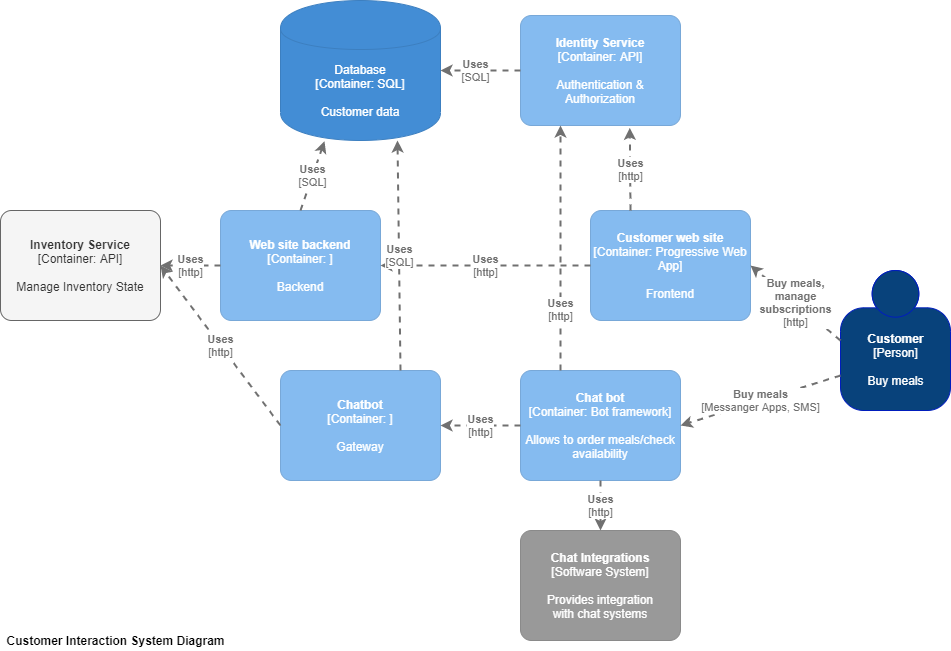

The diagram above was exported from draw.io. Its source (the exported page's mxGraphModel, read from the mxfile embedded in the PNG):
<mxGraphModel dx="2062" dy="1123" grid="1" gridSize="10" guides="1" tooltips="1" connect="1" arrows="1" fold="1" page="1" pageScale="1" pageWidth="1100" pageHeight="850" math="0" shadow="0">
  <root>
    <mxCell id="-mlR_fhj2aLOa4HtAch8-0" />
    <mxCell id="-mlR_fhj2aLOa4HtAch8-1" parent="-mlR_fhj2aLOa4HtAch8-0" />
    <mxCell id="-mlR_fhj2aLOa4HtAch8-2" value="Customer Interaction System Diagram" style="text;html=1;resizable=0;autosize=1;align=center;verticalAlign=middle;points=[];fillColor=none;strokeColor=none;rounded=0;fontStyle=1" vertex="1" parent="-mlR_fhj2aLOa4HtAch8-1">
      <mxGeometry x="40" y="660" width="230" height="20" as="geometry" />
    </mxCell>
    <object placeholders="1" c4Name="Inventory Service" c4Type="Container" c4Technology="API" c4Description="Manage Inventory State" label="&lt;b&gt;%c4Name%&lt;/b&gt;&lt;div&gt;[%c4Type%: %c4Technology%]&lt;/div&gt;&lt;br&gt;&lt;div&gt;%c4Description%&lt;/div&gt;" id="fBkEjwuwealnW2ob_Wnx-0">
      <mxCell style="rounded=1;whiteSpace=wrap;html=1;labelBackgroundColor=none;fillColor=#f5f5f5;fontColor=#333333;align=center;arcSize=10;strokeColor=#666666;metaEdit=1;metaData={&quot;c4Type&quot;:{&quot;editable&quot;:false}};points=[[0.25,0,0],[0.5,0,0],[0.75,0,0],[1,0.25,0],[1,0.5,0],[1,0.75,0],[0.75,1,0],[0.5,1,0],[0.25,1,0],[0,0.75,0],[0,0.5,0],[0,0.25,0]];" vertex="1" parent="-mlR_fhj2aLOa4HtAch8-1">
        <mxGeometry x="40" y="240" width="160" height="110.00000000000001" as="geometry" />
      </mxCell>
    </object>
    <object placeholders="1" c4Name="Web site backend" c4Type="Container" c4Technology="" c4Description="Backend" label="&lt;b&gt;%c4Name%&lt;/b&gt;&lt;div&gt;[%c4Type%: %c4Technology%]&lt;/div&gt;&lt;br&gt;&lt;div&gt;%c4Description%&lt;/div&gt;" id="fBkEjwuwealnW2ob_Wnx-1">
      <mxCell style="rounded=1;whiteSpace=wrap;html=1;labelBackgroundColor=none;fillColor=#85BBF0;fontColor=#ffffff;align=center;arcSize=10;strokeColor=#78A8D8;metaEdit=1;metaData={&quot;c4Type&quot;:{&quot;editable&quot;:false}};points=[[0.25,0,0],[0.5,0,0],[0.75,0,0],[1,0.25,0],[1,0.5,0],[1,0.75,0],[0.75,1,0],[0.5,1,0],[0.25,1,0],[0,0.75,0],[0,0.5,0],[0,0.25,0]];" vertex="1" parent="-mlR_fhj2aLOa4HtAch8-1">
        <mxGeometry x="260" y="240" width="160" height="110.00000000000001" as="geometry" />
      </mxCell>
    </object>
    <object placeholders="1" c4Name="Customer web site" c4Type="Container" c4Technology="Progressive Web App" c4Description="Frontend" label="&lt;b&gt;%c4Name%&lt;/b&gt;&lt;div&gt;[%c4Type%: %c4Technology%]&lt;/div&gt;&lt;br&gt;&lt;div&gt;%c4Description%&lt;/div&gt;" id="fBkEjwuwealnW2ob_Wnx-2">
      <mxCell style="rounded=1;whiteSpace=wrap;html=1;labelBackgroundColor=none;fillColor=#85BBF0;fontColor=#ffffff;align=center;arcSize=10;strokeColor=#78A8D8;metaEdit=1;metaData={&quot;c4Type&quot;:{&quot;editable&quot;:false}};points=[[0.25,0,0],[0.5,0,0],[0.75,0,0],[1,0.25,0],[1,0.5,0],[1,0.75,0],[0.75,1,0],[0.5,1,0],[0.25,1,0],[0,0.75,0],[0,0.5,0],[0,0.25,0]];" vertex="1" parent="-mlR_fhj2aLOa4HtAch8-1">
        <mxGeometry x="630" y="240" width="160" height="110.00000000000001" as="geometry" />
      </mxCell>
    </object>
    <object placeholders="1" c4Name="Customer" c4Type="Person" c4Description="Buy meals" label="&lt;b&gt;%c4Name%&lt;/b&gt;&lt;div&gt;[%c4Type%]&lt;/div&gt;&lt;br&gt;&lt;div&gt;%c4Description%&lt;/div&gt;" id="Qx7DJ9_fSJDlfTAdJDkW-0">
      <mxCell style="html=1;dashed=0;whitespace=wrap;strokeColor=#001DBC;fontColor=#ffffff;shape=mxgraph.c4.person;align=center;metaEdit=1;points=[[0.5,0,0],[1,0.5,0],[1,0.75,0],[0.75,1,0],[0.5,1,0],[0.25,1,0],[0,0.75,0],[0,0.5,0]];metaData={&quot;c4Type&quot;:{&quot;editable&quot;:false}};fillColor=#08427B;" vertex="1" parent="-mlR_fhj2aLOa4HtAch8-1">
        <mxGeometry x="880" y="300" width="110.00000000000001" height="140" as="geometry" />
      </mxCell>
    </object>
    <object placeholders="1" c4Name="Chat bot" c4Type="Container" c4Technology="Bot framework" c4Description="Allows to order meals/check availability" label="&lt;b&gt;%c4Name%&lt;/b&gt;&lt;div&gt;[%c4Type%: %c4Technology%]&lt;/div&gt;&lt;br&gt;&lt;div&gt;%c4Description%&lt;/div&gt;" id="Qx7DJ9_fSJDlfTAdJDkW-1">
      <mxCell style="rounded=1;whiteSpace=wrap;html=1;labelBackgroundColor=none;fillColor=#85BBF0;fontColor=#ffffff;align=center;arcSize=10;strokeColor=#78A8D8;metaEdit=1;metaData={&quot;c4Type&quot;:{&quot;editable&quot;:false}};points=[[0.25,0,0],[0.5,0,0],[0.75,0,0],[1,0.25,0],[1,0.5,0],[1,0.75,0],[0.75,1,0],[0.5,1,0],[0.25,1,0],[0,0.75,0],[0,0.5,0],[0,0.25,0]];" vertex="1" parent="-mlR_fhj2aLOa4HtAch8-1">
        <mxGeometry x="560" y="400" width="160" height="110.00000000000001" as="geometry" />
      </mxCell>
    </object>
    <object placeholders="1" c4Name="Chatbot" c4Type="Container" c4Technology="" c4Description="Gateway" label="&lt;b&gt;%c4Name%&lt;/b&gt;&lt;div&gt;[%c4Type%: %c4Technology%]&lt;/div&gt;&lt;br&gt;&lt;div&gt;%c4Description%&lt;/div&gt;" id="Qx7DJ9_fSJDlfTAdJDkW-2">
      <mxCell style="rounded=1;whiteSpace=wrap;html=1;labelBackgroundColor=none;fillColor=#85BBF0;fontColor=#ffffff;align=center;arcSize=10;strokeColor=#78A8D8;metaEdit=1;metaData={&quot;c4Type&quot;:{&quot;editable&quot;:false}};points=[[0.25,0,0],[0.5,0,0],[0.75,0,0],[1,0.25,0],[1,0.5,0],[1,0.75,0],[0.75,1,0],[0.5,1,0],[0.25,1,0],[0,0.75,0],[0,0.5,0],[0,0.25,0]];" vertex="1" parent="-mlR_fhj2aLOa4HtAch8-1">
        <mxGeometry x="320" y="400" width="160" height="110.00000000000001" as="geometry" />
      </mxCell>
    </object>
    <object placeholders="1" c4Name="Chat Integrations" c4Type="Software System" c4Description="Provides integration&#10;with chat systems" label="&lt;b&gt;%c4Name%&lt;/b&gt;&lt;div&gt;[%c4Type%]&lt;/div&gt;&lt;br&gt;&lt;div&gt;%c4Description%&lt;/div&gt;" id="ZbBbE_Ll7DVWBic5i0jt-0">
      <mxCell style="rounded=1;whiteSpace=wrap;html=1;labelBackgroundColor=none;fillColor=#999999;fontColor=#ffffff;align=center;arcSize=10;strokeColor=#8A8A8A;metaEdit=1;metaData={&quot;c4Type&quot;:{&quot;editable&quot;:false}};points=[[0.25,0,0],[0.5,0,0],[0.75,0,0],[1,0.25,0],[1,0.5,0],[1,0.75,0],[0.75,1,0],[0.5,1,0],[0.25,1,0],[0,0.75,0],[0,0.5,0],[0,0.25,0]];" vertex="1" parent="-mlR_fhj2aLOa4HtAch8-1">
        <mxGeometry x="560" y="560" width="160" height="110.00000000000001" as="geometry" />
      </mxCell>
    </object>
    <object placeholders="1" c4Type="Relationship" c4Technology="http" c4Description="Uses" label="&lt;div style=&quot;text-align: left&quot;&gt;&lt;div style=&quot;text-align: center&quot;&gt;&lt;b&gt;%c4Description%&lt;/b&gt;&lt;/div&gt;&lt;div style=&quot;text-align: center&quot;&gt;[%c4Technology%]&lt;/div&gt;&lt;/div&gt;" id="ZbBbE_Ll7DVWBic5i0jt-1">
      <mxCell style="edgeStyle=none;rounded=0;html=1;entryX=0.5;entryY=0;jettySize=auto;orthogonalLoop=1;strokeColor=#707070;strokeWidth=2;fontColor=#707070;jumpStyle=none;dashed=1;metaEdit=1;metaData={&quot;c4Type&quot;:{&quot;editable&quot;:false}};exitX=0.5;exitY=1;exitDx=0;exitDy=0;exitPerimeter=0;entryDx=0;entryDy=0;entryPerimeter=0;" edge="1" parent="-mlR_fhj2aLOa4HtAch8-1" target="ZbBbE_Ll7DVWBic5i0jt-0" source="Qx7DJ9_fSJDlfTAdJDkW-1">
        <mxGeometry width="160" relative="1" as="geometry">
          <mxPoint x="640" y="520" as="sourcePoint" />
          <mxPoint x="780" y="560" as="targetPoint" />
        </mxGeometry>
      </mxCell>
    </object>
    <object placeholders="1" c4Type="Relationship" c4Technology="Messanger Apps, SMS" c4Description="Buy meals" label="&lt;div style=&quot;text-align: left&quot;&gt;&lt;div style=&quot;text-align: center&quot;&gt;&lt;b&gt;%c4Description%&lt;/b&gt;&lt;/div&gt;&lt;div style=&quot;text-align: center&quot;&gt;[%c4Technology%]&lt;/div&gt;&lt;/div&gt;" id="ZbBbE_Ll7DVWBic5i0jt-2">
      <mxCell style="edgeStyle=none;rounded=0;html=1;entryX=1;entryY=0.5;jettySize=auto;orthogonalLoop=1;strokeColor=#707070;strokeWidth=2;fontColor=#707070;jumpStyle=none;dashed=1;metaEdit=1;metaData={&quot;c4Type&quot;:{&quot;editable&quot;:false}};exitX=0;exitY=0.75;exitDx=0;exitDy=0;exitPerimeter=0;entryDx=0;entryDy=0;entryPerimeter=0;" edge="1" parent="-mlR_fhj2aLOa4HtAch8-1" source="Qx7DJ9_fSJDlfTAdJDkW-0" target="Qx7DJ9_fSJDlfTAdJDkW-1">
        <mxGeometry width="160" relative="1" as="geometry">
          <mxPoint x="830" y="500" as="sourcePoint" />
          <mxPoint x="990" y="500" as="targetPoint" />
          <Array as="points">
            <mxPoint x="800" y="430" />
          </Array>
        </mxGeometry>
      </mxCell>
    </object>
    <object placeholders="1" c4Type="Relationship" c4Technology="http" c4Description="Buy meals,&#10;manage&#10;subscriptions" label="&lt;div style=&quot;text-align: left&quot;&gt;&lt;div style=&quot;text-align: center&quot;&gt;&lt;b&gt;%c4Description%&lt;/b&gt;&lt;/div&gt;&lt;div style=&quot;text-align: center&quot;&gt;[%c4Technology%]&lt;/div&gt;&lt;/div&gt;" id="ZbBbE_Ll7DVWBic5i0jt-3">
      <mxCell style="edgeStyle=none;rounded=0;html=1;entryX=1;entryY=0.5;jettySize=auto;orthogonalLoop=1;strokeColor=#707070;strokeWidth=2;fontColor=#707070;jumpStyle=none;dashed=1;metaEdit=1;metaData={&quot;c4Type&quot;:{&quot;editable&quot;:false}};exitX=0;exitY=0.5;exitDx=0;exitDy=0;exitPerimeter=0;entryDx=0;entryDy=0;entryPerimeter=0;" edge="1" parent="-mlR_fhj2aLOa4HtAch8-1" source="Qx7DJ9_fSJDlfTAdJDkW-0" target="fBkEjwuwealnW2ob_Wnx-2">
        <mxGeometry width="160" relative="1" as="geometry">
          <mxPoint x="820" y="510" as="sourcePoint" />
          <mxPoint x="980" y="510" as="targetPoint" />
        </mxGeometry>
      </mxCell>
    </object>
    <object placeholders="1" c4Type="Relationship" c4Technology="http" c4Description="Uses" label="&lt;div style=&quot;text-align: left&quot;&gt;&lt;div style=&quot;text-align: center&quot;&gt;&lt;b&gt;%c4Description%&lt;/b&gt;&lt;/div&gt;&lt;div style=&quot;text-align: center&quot;&gt;[%c4Technology%]&lt;/div&gt;&lt;/div&gt;" id="ZbBbE_Ll7DVWBic5i0jt-4">
      <mxCell style="edgeStyle=none;rounded=0;html=1;entryX=1;entryY=0.5;jettySize=auto;orthogonalLoop=1;strokeColor=#707070;strokeWidth=2;fontColor=#707070;jumpStyle=none;dashed=1;metaEdit=1;metaData={&quot;c4Type&quot;:{&quot;editable&quot;:false}};exitX=0;exitY=0.5;exitDx=0;exitDy=0;exitPerimeter=0;entryDx=0;entryDy=0;entryPerimeter=0;" edge="1" parent="-mlR_fhj2aLOa4HtAch8-1" source="fBkEjwuwealnW2ob_Wnx-1" target="fBkEjwuwealnW2ob_Wnx-0">
        <mxGeometry width="160" relative="1" as="geometry">
          <mxPoint x="210" y="390" as="sourcePoint" />
          <mxPoint x="370" y="390" as="targetPoint" />
        </mxGeometry>
      </mxCell>
    </object>
    <object placeholders="1" c4Type="Relationship" c4Technology="http" c4Description="Uses" label="&lt;div style=&quot;text-align: left&quot;&gt;&lt;div style=&quot;text-align: center&quot;&gt;&lt;b&gt;%c4Description%&lt;/b&gt;&lt;/div&gt;&lt;div style=&quot;text-align: center&quot;&gt;[%c4Technology%]&lt;/div&gt;&lt;/div&gt;" id="ZbBbE_Ll7DVWBic5i0jt-5">
      <mxCell style="edgeStyle=none;rounded=0;html=1;entryX=1;entryY=0.5;jettySize=auto;orthogonalLoop=1;strokeColor=#707070;strokeWidth=2;fontColor=#707070;jumpStyle=none;dashed=1;metaEdit=1;metaData={&quot;c4Type&quot;:{&quot;editable&quot;:false}};exitX=0;exitY=0.5;exitDx=0;exitDy=0;exitPerimeter=0;entryDx=0;entryDy=0;entryPerimeter=0;" edge="1" parent="-mlR_fhj2aLOa4HtAch8-1" source="Qx7DJ9_fSJDlfTAdJDkW-2" target="fBkEjwuwealnW2ob_Wnx-0">
        <mxGeometry width="160" relative="1" as="geometry">
          <mxPoint x="330" y="305" as="sourcePoint" />
          <mxPoint x="210" y="305" as="targetPoint" />
        </mxGeometry>
      </mxCell>
    </object>
    <object placeholders="1" c4Type="Relationship" c4Technology="http" c4Description="Uses" label="&lt;div style=&quot;text-align: left&quot;&gt;&lt;div style=&quot;text-align: center&quot;&gt;&lt;b&gt;%c4Description%&lt;/b&gt;&lt;/div&gt;&lt;div style=&quot;text-align: center&quot;&gt;[%c4Technology%]&lt;/div&gt;&lt;/div&gt;" id="ZbBbE_Ll7DVWBic5i0jt-6">
      <mxCell style="edgeStyle=none;rounded=0;html=1;entryX=1;entryY=0.5;jettySize=auto;orthogonalLoop=1;strokeColor=#707070;strokeWidth=2;fontColor=#707070;jumpStyle=none;dashed=1;metaEdit=1;metaData={&quot;c4Type&quot;:{&quot;editable&quot;:false}};exitX=0;exitY=0.5;exitDx=0;exitDy=0;exitPerimeter=0;entryDx=0;entryDy=0;entryPerimeter=0;" edge="1" parent="-mlR_fhj2aLOa4HtAch8-1" source="fBkEjwuwealnW2ob_Wnx-2" target="fBkEjwuwealnW2ob_Wnx-1">
        <mxGeometry width="160" relative="1" as="geometry">
          <mxPoint x="340" y="315" as="sourcePoint" />
          <mxPoint x="220" y="315" as="targetPoint" />
        </mxGeometry>
      </mxCell>
    </object>
    <object placeholders="1" c4Type="Relationship" c4Technology="http" c4Description="Uses" label="&lt;div style=&quot;text-align: left&quot;&gt;&lt;div style=&quot;text-align: center&quot;&gt;&lt;b&gt;%c4Description%&lt;/b&gt;&lt;/div&gt;&lt;div style=&quot;text-align: center&quot;&gt;[%c4Technology%]&lt;/div&gt;&lt;/div&gt;" id="ZbBbE_Ll7DVWBic5i0jt-7">
      <mxCell style="edgeStyle=none;rounded=0;html=1;entryX=1;entryY=0.5;jettySize=auto;orthogonalLoop=1;strokeColor=#707070;strokeWidth=2;fontColor=#707070;jumpStyle=none;dashed=1;metaEdit=1;metaData={&quot;c4Type&quot;:{&quot;editable&quot;:false}};exitX=0;exitY=0.5;exitDx=0;exitDy=0;exitPerimeter=0;entryDx=0;entryDy=0;entryPerimeter=0;" edge="1" parent="-mlR_fhj2aLOa4HtAch8-1" source="Qx7DJ9_fSJDlfTAdJDkW-1" target="Qx7DJ9_fSJDlfTAdJDkW-2">
        <mxGeometry width="160" relative="1" as="geometry">
          <mxPoint x="570" y="305" as="sourcePoint" />
          <mxPoint x="490" y="305" as="targetPoint" />
        </mxGeometry>
      </mxCell>
    </object>
    <object placeholders="1" c4Type="Database" c4Technology="SQL" c4Description="Customer data" label="%c4Type%&lt;div&gt;[Container:&amp;nbsp;%c4Technology%]&lt;/div&gt;&lt;br&gt;&lt;div&gt;%c4Description%&lt;/div&gt;" id="FUSI0DTIWW9VUpbwCaEo-0">
      <mxCell style="shape=cylinder;whiteSpace=wrap;html=1;boundedLbl=1;rounded=0;labelBackgroundColor=none;fillColor=#438DD5;fontSize=12;fontColor=#ffffff;align=center;strokeColor=#3C7FC0;metaEdit=1;points=[[0.5,0,0],[1,0.25,0],[1,0.5,0],[1,0.75,0],[0.5,1,0],[0,0.75,0],[0,0.5,0],[0,0.25,0]];metaData={&quot;c4Type&quot;:{&quot;editable&quot;:false}};" vertex="1" parent="-mlR_fhj2aLOa4HtAch8-1">
        <mxGeometry x="320" y="30" width="160" height="140" as="geometry" />
      </mxCell>
    </object>
    <object placeholders="1" c4Name="Identity Service" c4Type="Container" c4Technology="API" c4Description="Authentication &amp; Authorization" label="&lt;b&gt;%c4Name%&lt;/b&gt;&lt;div&gt;[%c4Type%: %c4Technology%]&lt;/div&gt;&lt;br&gt;&lt;div&gt;%c4Description%&lt;/div&gt;" id="FUSI0DTIWW9VUpbwCaEo-1">
      <mxCell style="rounded=1;whiteSpace=wrap;html=1;labelBackgroundColor=none;fillColor=#85BBF0;fontColor=#ffffff;align=center;arcSize=10;strokeColor=#78A8D8;metaEdit=1;metaData={&quot;c4Type&quot;:{&quot;editable&quot;:false}};points=[[0.25,0,0],[0.5,0,0],[0.75,0,0],[1,0.25,0],[1,0.5,0],[1,0.75,0],[0.75,1,0],[0.5,1,0],[0.25,1,0],[0,0.75,0],[0,0.5,0],[0,0.25,0]];" vertex="1" parent="-mlR_fhj2aLOa4HtAch8-1">
        <mxGeometry x="560" y="45" width="160" height="110.00000000000001" as="geometry" />
      </mxCell>
    </object>
    <object placeholders="1" c4Type="Relationship" c4Technology="SQL" c4Description="Uses" label="&lt;div style=&quot;text-align: left&quot;&gt;&lt;div style=&quot;text-align: center&quot;&gt;&lt;b&gt;%c4Description%&lt;/b&gt;&lt;/div&gt;&lt;div style=&quot;text-align: center&quot;&gt;[%c4Technology%]&lt;/div&gt;&lt;/div&gt;" id="FUSI0DTIWW9VUpbwCaEo-2">
      <mxCell style="edgeStyle=none;rounded=0;html=1;entryX=1;entryY=0.5;jettySize=auto;orthogonalLoop=1;strokeColor=#707070;strokeWidth=2;fontColor=#707070;jumpStyle=none;dashed=1;metaEdit=1;metaData={&quot;c4Type&quot;:{&quot;editable&quot;:false}};exitX=0;exitY=0.5;exitDx=0;exitDy=0;exitPerimeter=0;entryDx=0;entryDy=0;entryPerimeter=0;" edge="1" parent="-mlR_fhj2aLOa4HtAch8-1" source="FUSI0DTIWW9VUpbwCaEo-1" target="FUSI0DTIWW9VUpbwCaEo-0">
        <mxGeometry x="0.125" width="160" relative="1" as="geometry">
          <mxPoint x="420" y="-150" as="sourcePoint" />
          <mxPoint x="420" y="-110" as="targetPoint" />
          <mxPoint as="offset" />
        </mxGeometry>
      </mxCell>
    </object>
    <object placeholders="1" c4Type="Relationship" c4Technology="http" c4Description="Uses" label="&lt;div style=&quot;text-align: left&quot;&gt;&lt;div style=&quot;text-align: center&quot;&gt;&lt;b&gt;%c4Description%&lt;/b&gt;&lt;/div&gt;&lt;div style=&quot;text-align: center&quot;&gt;[%c4Technology%]&lt;/div&gt;&lt;/div&gt;" id="FUSI0DTIWW9VUpbwCaEo-4">
      <mxCell style="edgeStyle=none;rounded=0;html=1;entryX=0.683;entryY=1.021;jettySize=auto;orthogonalLoop=1;strokeColor=#707070;strokeWidth=2;fontColor=#707070;jumpStyle=none;dashed=1;metaEdit=1;metaData={&quot;c4Type&quot;:{&quot;editable&quot;:false}};exitX=0.25;exitY=0;exitDx=0;exitDy=0;exitPerimeter=0;entryDx=0;entryDy=0;entryPerimeter=0;" edge="1" parent="-mlR_fhj2aLOa4HtAch8-1" source="fBkEjwuwealnW2ob_Wnx-2" target="FUSI0DTIWW9VUpbwCaEo-1">
        <mxGeometry width="160" relative="1" as="geometry">
          <mxPoint x="830" y="170" as="sourcePoint" />
          <mxPoint x="710" y="170" as="targetPoint" />
        </mxGeometry>
      </mxCell>
    </object>
    <object placeholders="1" c4Type="Relationship" c4Technology="http" c4Description="Uses" label="&lt;div style=&quot;text-align: left&quot;&gt;&lt;div style=&quot;text-align: center&quot;&gt;&lt;b&gt;%c4Description%&lt;/b&gt;&lt;/div&gt;&lt;div style=&quot;text-align: center&quot;&gt;[%c4Technology%]&lt;/div&gt;&lt;/div&gt;" id="FUSI0DTIWW9VUpbwCaEo-5">
      <mxCell style="edgeStyle=none;rounded=0;html=1;entryX=0.25;entryY=1;jettySize=auto;orthogonalLoop=1;strokeColor=#707070;strokeWidth=2;fontColor=#707070;jumpStyle=none;dashed=1;metaEdit=1;metaData={&quot;c4Type&quot;:{&quot;editable&quot;:false}};exitX=0.25;exitY=0;exitDx=0;exitDy=0;exitPerimeter=0;entryDx=0;entryDy=0;entryPerimeter=0;" edge="1" parent="-mlR_fhj2aLOa4HtAch8-1" source="Qx7DJ9_fSJDlfTAdJDkW-1" target="FUSI0DTIWW9VUpbwCaEo-1">
        <mxGeometry x="-0.5052" width="160" relative="1" as="geometry">
          <mxPoint x="630" y="329.5" as="sourcePoint" />
          <mxPoint x="510" y="329.5" as="targetPoint" />
          <mxPoint as="offset" />
        </mxGeometry>
      </mxCell>
    </object>
    <object placeholders="1" c4Type="Relationship" c4Technology="SQL" c4Description="Uses" label="&lt;div style=&quot;text-align: left&quot;&gt;&lt;div style=&quot;text-align: center&quot;&gt;&lt;b&gt;%c4Description%&lt;/b&gt;&lt;/div&gt;&lt;div style=&quot;text-align: center&quot;&gt;[%c4Technology%]&lt;/div&gt;&lt;/div&gt;" id="FUSI0DTIWW9VUpbwCaEo-8">
      <mxCell style="edgeStyle=none;rounded=0;html=1;entryX=0.275;entryY=1.005;jettySize=auto;orthogonalLoop=1;strokeColor=#707070;strokeWidth=2;fontColor=#707070;jumpStyle=none;dashed=1;metaEdit=1;metaData={&quot;c4Type&quot;:{&quot;editable&quot;:false}};entryDx=0;entryDy=0;entryPerimeter=0;exitX=0.5;exitY=0;exitDx=0;exitDy=0;exitPerimeter=0;" edge="1" parent="-mlR_fhj2aLOa4HtAch8-1" source="fBkEjwuwealnW2ob_Wnx-1" target="FUSI0DTIWW9VUpbwCaEo-0">
        <mxGeometry width="160" relative="1" as="geometry">
          <mxPoint x="210" y="210" as="sourcePoint" />
          <mxPoint x="370" y="210" as="targetPoint" />
        </mxGeometry>
      </mxCell>
    </object>
    <object placeholders="1" c4Type="Relationship" c4Technology="SQL" c4Description="Uses" label="&lt;div style=&quot;text-align: left&quot;&gt;&lt;div style=&quot;text-align: center&quot;&gt;&lt;b&gt;%c4Description%&lt;/b&gt;&lt;/div&gt;&lt;div style=&quot;text-align: center&quot;&gt;[%c4Technology%]&lt;/div&gt;&lt;/div&gt;" id="FUSI0DTIWW9VUpbwCaEo-9">
      <mxCell style="edgeStyle=none;rounded=0;html=1;jettySize=auto;orthogonalLoop=1;strokeColor=#707070;strokeWidth=2;fontColor=#707070;jumpStyle=none;dashed=1;metaEdit=1;metaData={&quot;c4Type&quot;:{&quot;editable&quot;:false}};exitX=0.75;exitY=0;exitDx=0;exitDy=0;exitPerimeter=0;" edge="1" parent="-mlR_fhj2aLOa4HtAch8-1" source="Qx7DJ9_fSJDlfTAdJDkW-2">
        <mxGeometry width="160" relative="1" as="geometry">
          <mxPoint x="370" y="250" as="sourcePoint" />
          <mxPoint x="437" y="170" as="targetPoint" />
        </mxGeometry>
      </mxCell>
    </object>
  </root>
</mxGraphModel>